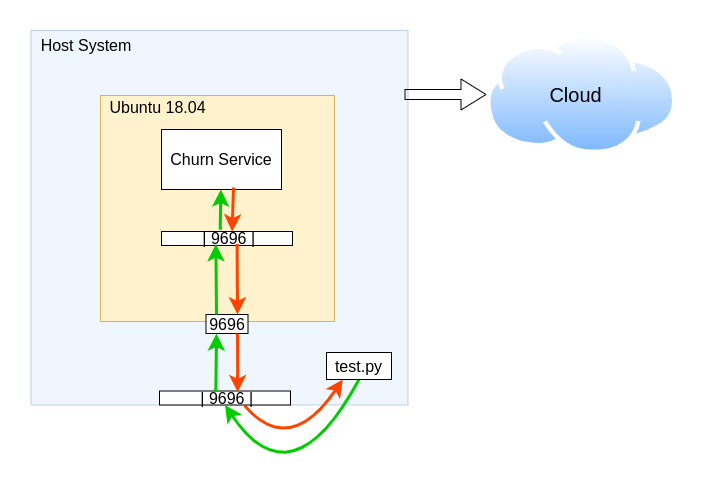

The diagram above was exported from draw.io. Its source (the exported page's mxGraphModel, read from the mxfile embedded in the PNG):
<mxGraphModel dx="1253" dy="958" grid="0" gridSize="10" guides="1" tooltips="1" connect="1" arrows="1" fold="1" page="0" pageScale="1" pageWidth="850" pageHeight="1100" math="0" shadow="0">
  <root>
    <mxCell id="0" />
    <mxCell id="1" parent="0" />
    <mxCell id="3sKOFMw_KDmILaqkgOE4-1" value="" style="rounded=0;whiteSpace=wrap;html=1;fontSize=16;fillColor=#dae8fc;strokeColor=#6c8ebf;opacity=40;" vertex="1" parent="1">
      <mxGeometry x="-128.5" y="-159" width="377" height="374.5" as="geometry" />
    </mxCell>
    <mxCell id="3sKOFMw_KDmILaqkgOE4-2" value="" style="rounded=0;whiteSpace=wrap;html=1;fontSize=16;fillColor=#fff2cc;strokeColor=#d6b656;" vertex="1" parent="1">
      <mxGeometry x="-59" y="-94" width="234" height="226" as="geometry" />
    </mxCell>
    <mxCell id="3sKOFMw_KDmILaqkgOE4-3" value="Churn Service" style="rounded=0;whiteSpace=wrap;html=1;fontSize=16;" vertex="1" parent="1">
      <mxGeometry x="2" y="-60" width="120" height="60" as="geometry" />
    </mxCell>
    <mxCell id="3sKOFMw_KDmILaqkgOE4-4" value="&amp;nbsp;| 9696 |" style="rounded=0;whiteSpace=wrap;html=1;fontSize=16;" vertex="1" parent="1">
      <mxGeometry x="2" y="42" width="131" height="14" as="geometry" />
    </mxCell>
    <mxCell id="3sKOFMw_KDmILaqkgOE4-5" value="" style="endArrow=classic;html=1;rounded=0;fontSize=12;startSize=8;endSize=8;curved=1;exitX=0.448;exitY=-0.134;exitDx=0;exitDy=0;exitPerimeter=0;strokeColor=#00CC00;strokeWidth=3;" edge="1" parent="1" source="3sKOFMw_KDmILaqkgOE4-4" target="3sKOFMw_KDmILaqkgOE4-3">
      <mxGeometry width="50" height="50" relative="1" as="geometry">
        <mxPoint x="15" y="89" as="sourcePoint" />
        <mxPoint x="65" y="39" as="targetPoint" />
      </mxGeometry>
    </mxCell>
    <mxCell id="3sKOFMw_KDmILaqkgOE4-6" value="" style="endArrow=classic;html=1;rounded=0;fontSize=12;startSize=8;endSize=8;curved=1;entryX=0.539;entryY=0;entryDx=0;entryDy=0;entryPerimeter=0;strokeColor=#FF4400;strokeWidth=3;" edge="1" parent="1" target="3sKOFMw_KDmILaqkgOE4-4">
      <mxGeometry width="50" height="50" relative="1" as="geometry">
        <mxPoint x="74" y="-2" as="sourcePoint" />
        <mxPoint x="71" y="10" as="targetPoint" />
      </mxGeometry>
    </mxCell>
    <mxCell id="3sKOFMw_KDmILaqkgOE4-7" value="Ubuntu 18.04" style="text;html=1;strokeColor=none;fillColor=none;align=center;verticalAlign=middle;whiteSpace=wrap;rounded=0;fontSize=16;" vertex="1" parent="1">
      <mxGeometry x="-59" y="-97" width="115" height="30" as="geometry" />
    </mxCell>
    <mxCell id="3sKOFMw_KDmILaqkgOE4-8" value="Host System" style="text;html=1;strokeColor=none;fillColor=none;align=center;verticalAlign=middle;whiteSpace=wrap;rounded=0;fontSize=16;" vertex="1" parent="1">
      <mxGeometry x="-128.5" y="-159" width="110" height="30" as="geometry" />
    </mxCell>
    <mxCell id="3sKOFMw_KDmILaqkgOE4-9" value="9696" style="rounded=0;whiteSpace=wrap;html=1;fontSize=16;" vertex="1" parent="1">
      <mxGeometry x="46.5" y="125" width="42" height="19" as="geometry" />
    </mxCell>
    <mxCell id="3sKOFMw_KDmILaqkgOE4-13" style="edgeStyle=none;curved=1;rounded=0;orthogonalLoop=1;jettySize=auto;html=1;exitX=0.65;exitY=1.062;exitDx=0;exitDy=0;entryX=0.25;entryY=1;entryDx=0;entryDy=0;fontSize=12;startSize=8;endSize=8;exitPerimeter=0;strokeColor=#FF4400;strokeWidth=3;" edge="1" parent="1" source="3sKOFMw_KDmILaqkgOE4-10" target="3sKOFMw_KDmILaqkgOE4-11">
      <mxGeometry relative="1" as="geometry">
        <Array as="points">
          <mxPoint x="130" y="268" />
        </Array>
      </mxGeometry>
    </mxCell>
    <mxCell id="3sKOFMw_KDmILaqkgOE4-10" value="&amp;nbsp;| 9696 |" style="rounded=0;whiteSpace=wrap;html=1;fontSize=16;" vertex="1" parent="1">
      <mxGeometry y="201.5" width="131" height="14" as="geometry" />
    </mxCell>
    <mxCell id="3sKOFMw_KDmILaqkgOE4-14" style="edgeStyle=none;curved=1;rounded=0;orthogonalLoop=1;jettySize=auto;html=1;exitX=0.5;exitY=1;exitDx=0;exitDy=0;entryX=0.5;entryY=1;entryDx=0;entryDy=0;fontSize=12;startSize=8;endSize=8;strokeColor=#00CC00;strokeWidth=3;" edge="1" parent="1" source="3sKOFMw_KDmILaqkgOE4-11" target="3sKOFMw_KDmILaqkgOE4-10">
      <mxGeometry relative="1" as="geometry">
        <Array as="points">
          <mxPoint x="132" y="315" />
        </Array>
      </mxGeometry>
    </mxCell>
    <mxCell id="3sKOFMw_KDmILaqkgOE4-11" value="test.py" style="rounded=0;whiteSpace=wrap;html=1;fontSize=16;" vertex="1" parent="1">
      <mxGeometry x="167" y="163" width="65" height="27" as="geometry" />
    </mxCell>
    <mxCell id="3sKOFMw_KDmILaqkgOE4-15" value="" style="endArrow=classic;html=1;rounded=0;fontSize=12;startSize=8;endSize=8;curved=1;exitX=0.577;exitY=0.893;exitDx=0;exitDy=0;exitPerimeter=0;entryX=0.75;entryY=0;entryDx=0;entryDy=0;strokeColor=#FF4400;strokeWidth=3;" edge="1" parent="1" source="3sKOFMw_KDmILaqkgOE4-4" target="3sKOFMw_KDmILaqkgOE4-9">
      <mxGeometry width="50" height="50" relative="1" as="geometry">
        <mxPoint x="33" y="116" as="sourcePoint" />
        <mxPoint x="83" y="66" as="targetPoint" />
      </mxGeometry>
    </mxCell>
    <mxCell id="3sKOFMw_KDmILaqkgOE4-17" style="edgeStyle=none;curved=1;rounded=0;orthogonalLoop=1;jettySize=auto;html=1;exitX=0.25;exitY=0;exitDx=0;exitDy=0;entryX=0.415;entryY=0.893;entryDx=0;entryDy=0;entryPerimeter=0;fontSize=12;startSize=8;endSize=8;strokeWidth=3;strokeColor=#00CC00;" edge="1" parent="1" source="3sKOFMw_KDmILaqkgOE4-9" target="3sKOFMw_KDmILaqkgOE4-4">
      <mxGeometry relative="1" as="geometry" />
    </mxCell>
    <mxCell id="3sKOFMw_KDmILaqkgOE4-19" value="" style="image;aspect=fixed;perimeter=ellipsePerimeter;html=1;align=center;shadow=0;dashed=0;spacingTop=3;image=img/lib/active_directory/internet_cloud.svg;fontSize=16;" vertex="1" parent="1">
      <mxGeometry x="327" y="-155" width="190.48" height="120" as="geometry" />
    </mxCell>
    <mxCell id="3sKOFMw_KDmILaqkgOE4-20" value="&lt;font style=&quot;font-size: 20px;&quot;&gt;Cloud&lt;/font&gt;" style="text;html=1;align=center;verticalAlign=middle;resizable=0;points=[];autosize=1;strokeColor=none;fillColor=none;fontSize=16;" vertex="1" parent="1">
      <mxGeometry x="381" y="-113" width="70" height="36" as="geometry" />
    </mxCell>
    <mxCell id="3sKOFMw_KDmILaqkgOE4-21" value="" style="shape=flexArrow;endArrow=classic;html=1;rounded=0;fontSize=12;startSize=8;endSize=8;curved=1;" edge="1" parent="1" target="3sKOFMw_KDmILaqkgOE4-19">
      <mxGeometry width="50" height="50" relative="1" as="geometry">
        <mxPoint x="245" y="-95" as="sourcePoint" />
        <mxPoint x="304" y="-95" as="targetPoint" />
      </mxGeometry>
    </mxCell>
    <mxCell id="3sKOFMw_KDmILaqkgOE4-22" style="edgeStyle=none;curved=1;rounded=0;orthogonalLoop=1;jettySize=auto;html=1;exitX=0.75;exitY=1;exitDx=0;exitDy=0;entryX=0.597;entryY=0.08;entryDx=0;entryDy=0;entryPerimeter=0;fontSize=12;startSize=8;endSize=8;strokeWidth=3;strokeColor=#FF4400;" edge="1" parent="1" source="3sKOFMw_KDmILaqkgOE4-9" target="3sKOFMw_KDmILaqkgOE4-10">
      <mxGeometry relative="1" as="geometry" />
    </mxCell>
    <mxCell id="3sKOFMw_KDmILaqkgOE4-23" style="edgeStyle=none;curved=1;rounded=0;orthogonalLoop=1;jettySize=auto;html=1;exitX=0.25;exitY=1;exitDx=0;exitDy=0;entryX=0.43;entryY=0.036;entryDx=0;entryDy=0;entryPerimeter=0;fontSize=12;startSize=8;endSize=8;startArrow=classic;startFill=1;endArrow=none;endFill=0;strokeColor=#00CC00;strokeWidth=3;" edge="1" parent="1" source="3sKOFMw_KDmILaqkgOE4-9" target="3sKOFMw_KDmILaqkgOE4-10">
      <mxGeometry relative="1" as="geometry" />
    </mxCell>
  </root>
</mxGraphModel>